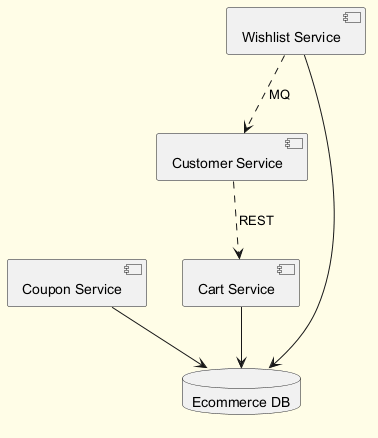

The diagram above was rendered by PlantUML. Its source (embedded in the PNG):
@startuml
skinparam backgroundColor #FFFDE7
skinparam classBackgroundColor #FFF9C4
skinparam classBorderColor #F57F17
component "Cart Service" as C_CartService
component "Coupon Service" as C_CouponService
component "Wishlist Service" as C_WishlistService
component "Customer Service" as C_CustomerService
database "Ecommerce DB" as DB_ecommerce
C_CartService --> DB_ecommerce
C_CouponService --> DB_ecommerce
C_WishlistService --> DB_ecommerce
C_CustomerService ..> C_CartService : REST
C_WishlistService ..> C_CustomerService : MQ
@enduml